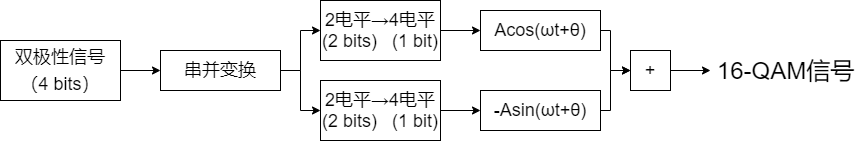

The diagram above was exported from draw.io. Its source (the exported page's mxGraphModel, read from the mxfile embedded in the PNG):
<mxGraphModel dx="990" dy="614" grid="1" gridSize="10" guides="1" tooltips="1" connect="1" arrows="1" fold="1" page="1" pageScale="1" pageWidth="827" pageHeight="1169" math="0" shadow="0">
  <root>
    <mxCell id="0" />
    <mxCell id="1" parent="0" />
    <mxCell id="4" style="edgeStyle=orthogonalEdgeStyle;rounded=0;orthogonalLoop=1;jettySize=auto;html=1;exitX=1;exitY=0.5;exitDx=0;exitDy=0;entryX=0;entryY=0.5;entryDx=0;entryDy=0;" edge="1" parent="1" source="2" target="3">
      <mxGeometry relative="1" as="geometry" />
    </mxCell>
    <mxCell id="2" value="&lt;font style=&quot;font-size: 18px ; line-height: 150%&quot;&gt;双极性信号&lt;br&gt;（4 bits）&lt;br&gt;&lt;/font&gt;" style="whiteSpace=wrap;html=1;" vertex="1" parent="1">
      <mxGeometry x="10" y="150" width="120" height="60" as="geometry" />
    </mxCell>
    <mxCell id="10" style="edgeStyle=orthogonalEdgeStyle;rounded=0;orthogonalLoop=1;jettySize=auto;html=1;exitX=1;exitY=0.5;exitDx=0;exitDy=0;entryX=0;entryY=0.5;entryDx=0;entryDy=0;" edge="1" parent="1" source="3" target="7">
      <mxGeometry relative="1" as="geometry" />
    </mxCell>
    <mxCell id="11" style="edgeStyle=orthogonalEdgeStyle;rounded=0;orthogonalLoop=1;jettySize=auto;html=1;exitX=1;exitY=0.5;exitDx=0;exitDy=0;entryX=0;entryY=0.5;entryDx=0;entryDy=0;" edge="1" parent="1" source="3" target="8">
      <mxGeometry relative="1" as="geometry" />
    </mxCell>
    <mxCell id="3" value="&lt;font style=&quot;font-size: 18px&quot;&gt;串并变换&lt;/font&gt;" style="whiteSpace=wrap;html=1;" vertex="1" parent="1">
      <mxGeometry x="170" y="160" width="120" height="40" as="geometry" />
    </mxCell>
    <mxCell id="14" style="edgeStyle=orthogonalEdgeStyle;rounded=0;orthogonalLoop=1;jettySize=auto;html=1;exitX=1;exitY=0.5;exitDx=0;exitDy=0;" edge="1" parent="1" source="5" target="9">
      <mxGeometry relative="1" as="geometry">
        <Array as="points">
          <mxPoint x="620" y="140" />
          <mxPoint x="620" y="180" />
        </Array>
      </mxGeometry>
    </mxCell>
    <mxCell id="5" value="&lt;font style=&quot;font-size: 18px&quot;&gt;Acos(ωt+θ)&lt;/font&gt;" style="whiteSpace=wrap;html=1;" vertex="1" parent="1">
      <mxGeometry x="490" y="120" width="120" height="40" as="geometry" />
    </mxCell>
    <mxCell id="15" style="edgeStyle=orthogonalEdgeStyle;rounded=0;orthogonalLoop=1;jettySize=auto;html=1;exitX=1;exitY=0.5;exitDx=0;exitDy=0;entryX=0;entryY=0.5;entryDx=0;entryDy=0;" edge="1" parent="1" source="6" target="9">
      <mxGeometry relative="1" as="geometry">
        <mxPoint x="630" y="200" as="targetPoint" />
        <Array as="points">
          <mxPoint x="620" y="220" />
          <mxPoint x="620" y="180" />
        </Array>
      </mxGeometry>
    </mxCell>
    <mxCell id="6" value="&lt;font style=&quot;font-size: 18px&quot;&gt;-Asin(ωt+θ)&lt;/font&gt;" style="whiteSpace=wrap;html=1;" vertex="1" parent="1">
      <mxGeometry x="490" y="200" width="120" height="40" as="geometry" />
    </mxCell>
    <mxCell id="12" style="edgeStyle=orthogonalEdgeStyle;rounded=0;orthogonalLoop=1;jettySize=auto;html=1;exitX=1;exitY=0.5;exitDx=0;exitDy=0;" edge="1" parent="1" source="7" target="5">
      <mxGeometry relative="1" as="geometry" />
    </mxCell>
    <mxCell id="7" value="&lt;font style=&quot;font-size: 18px&quot;&gt;2电平→4电平&lt;br&gt;(2 bits)&amp;nbsp; &amp;nbsp;(1 bit)&lt;br&gt;&lt;/font&gt;" style="whiteSpace=wrap;html=1;" vertex="1" parent="1">
      <mxGeometry x="330" y="110" width="120" height="60" as="geometry" />
    </mxCell>
    <mxCell id="13" style="edgeStyle=orthogonalEdgeStyle;rounded=0;orthogonalLoop=1;jettySize=auto;html=1;exitX=1;exitY=0.5;exitDx=0;exitDy=0;" edge="1" parent="1" source="8" target="6">
      <mxGeometry relative="1" as="geometry" />
    </mxCell>
    <mxCell id="8" value="&lt;font style=&quot;font-size: 18px&quot;&gt;2电平→4电平&lt;br&gt;(2 bits)&amp;nbsp; &amp;nbsp;(1 bit)&lt;br&gt;&lt;/font&gt;" style="whiteSpace=wrap;html=1;" vertex="1" parent="1">
      <mxGeometry x="330" y="190" width="120" height="60" as="geometry" />
    </mxCell>
    <mxCell id="18" style="edgeStyle=orthogonalEdgeStyle;rounded=0;orthogonalLoop=1;jettySize=auto;html=1;exitX=1;exitY=0.5;exitDx=0;exitDy=0;" edge="1" parent="1" source="9">
      <mxGeometry relative="1" as="geometry">
        <mxPoint x="720" y="180" as="targetPoint" />
      </mxGeometry>
    </mxCell>
    <mxCell id="9" value="&lt;font style=&quot;font-size: 18px&quot;&gt;+&lt;/font&gt;" style="whiteSpace=wrap;html=1;" vertex="1" parent="1">
      <mxGeometry x="640" y="160" width="40" height="40" as="geometry" />
    </mxCell>
    <mxCell id="16" value="&lt;font style=&quot;font-size: 24px&quot;&gt;16-QAM信号&lt;/font&gt;" style="text;html=1;align=center;verticalAlign=middle;resizable=0;points=[];autosize=1;strokeColor=none;" vertex="1" parent="1">
      <mxGeometry x="720" y="170" width="150" height="20" as="geometry" />
    </mxCell>
  </root>
</mxGraphModel>